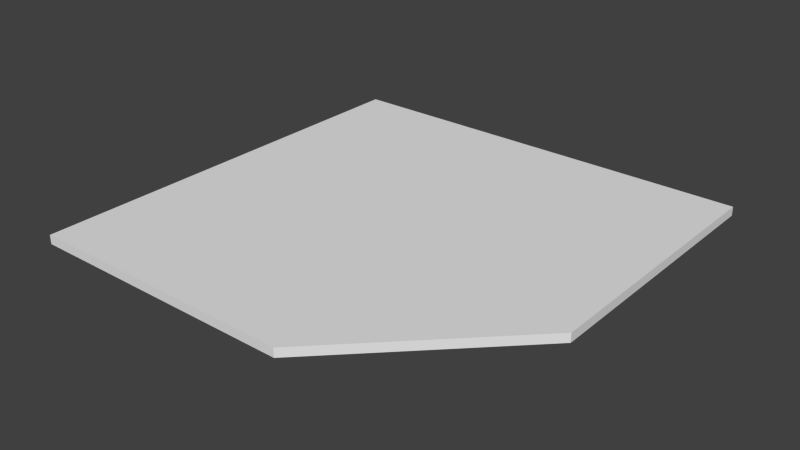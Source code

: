 # Source: Chamfered_Part.blend  (saved by Blender 2.78.0; exported with 4.5.12 LTS)
import bpy
from mathutils import Matrix  # noqa: F401  (used for matrix-valued properties, if any)

bpy.ops.wm.read_factory_settings(use_empty=True)
scene = bpy.context.scene
scene.name = 'Scene'

# ---- collections
col_collection_1 = bpy.data.collections.new('Collection 1'); scene.collection.children.link(col_collection_1)

# ---- world
world_world = bpy.data.worlds.new('World'); scene.world = world_world
world_world.color = (0.05088, 0.05088, 0.05088)
world_world.use_sun_shadow = False
world_world.sun_shadow_jitter_overblur = 0.0
world_world.cycles.sampling_method = 'NONE'
world_world.cycles.sample_map_resolution = 256

# ---- meshes
me_base_point = bpy.data.meshes.new('Base Point')
me_base_point.from_pydata([(0.0, 0.0, 0.0)], [], [])
me_base_point.use_remesh_preserve_volume = False
me_base_point.use_remesh_preserve_attributes = False
me_base_point.use_mirror_vertex_groups = False
me_base_point.update()
me_cutpart = bpy.data.meshes.new('Cutpart')
me_cutpart.from_pydata([(0.0, 0.0, 0.0), (0.0, -0.9144, 0.0), (0.9144, 0.0, 0.0), (0.0, 0.0, 0.01905), (0.0, -0.9144, 0.01905), (0.9144, 0.0, 0.01905), (0.9144, -0.5842, 0.0), (0.5842, -0.9144, 0.0), (0.5842, -0.9144, 0.01905), (0.9144, -0.5842, 0.01905)], [], [(6, 2, 5, 9), (0, 1, 4, 3), (3, 4, 8, 9, 5), (1, 7, 8, 4), (3, 5, 2, 0), (8, 7, 6, 9), (0, 2, 6, 7, 1)])
me_cutpart.polygons.foreach_set('material_index', [0, 0, 1, 0, 0, 3, 2])
_uv = me_cutpart.uv_layers.new(name='UVMap')
_uv.uv.foreach_set('vector', [1.0, 0.4812, 1.0, 0.7071, 0.9897, 0.7071, 0.9897, 0.4812, 0.02062, 0.5, 0.02062, 1.0, 0.01031, 1.0, 0.01031, 0.5, 0.4948, 0.0, 0.4948, 0.5, 0.1787, 0.5, 3.226e-08, 0.3194, 0.0, 4.371e-08, 1.0, 0.0, 1.0, 0.2259, 0.9897, 0.2259, 0.9897, 0.0, 8.064e-08, 1.0, 0.0, 0.5, 0.01031, 0.5, 0.01031, 1.0, 0.7148, 0.2611, 0.7148, 0.2507, 0.9702, 0.2507, 0.9702, 0.2611, 0.9897, 0.5, 0.4948, 0.5, 0.4948, 0.1806, 0.6735, 0.0, 0.9897, 0.0])
me_cutpart.materials.append(None)
me_cutpart.materials.append(None)
me_cutpart.materials.append(None)
me_cutpart.materials.append(None)
me_cutpart.use_remesh_preserve_volume = False
me_cutpart.use_remesh_preserve_attributes = False
me_cutpart.use_mirror_vertex_groups = False
me_cutpart.update()
me_cage = bpy.data.meshes.new('CAGE')
me_cage.from_pydata([(0.0, 0.0, 0.0), (0.0, 0.4572, 0.0), (0.6096, 0.4572, 0.0), (0.6096, 0.0, 0.0), (0.0, 0.0, 0.01905), (0.0, 0.4572, 0.01905), (0.6096, 0.4572, 0.01905), (0.6096, 0.0, 0.01905)], [], [(0, 1, 2, 3), (4, 7, 6, 5), (0, 4, 5, 1), (1, 5, 6, 2), (2, 6, 7, 3), (4, 0, 3, 7)])
me_cage.use_remesh_preserve_volume = False
me_cage.use_remesh_preserve_attributes = False
me_cage.use_mirror_vertex_groups = False
me_cage.update()

# ---- objects
ob_bpassembly_chamfered_part = bpy.data.objects.new('BPASSEMBLY.Chamfered Part', me_base_point)
ob_empty_chamfered_part_right_depth = bpy.data.objects.new('EMPTY.Chamfered Part.Right Depth', None)
ob_empty_chamfered_part_left_depth = bpy.data.objects.new('EMPTY.Chamfered Part.Left Depth', None)
ob_vpdimz_chamfered_part = bpy.data.objects.new('VPDIMZ.Chamfered Part', None)
ob_vpdimy_chamfered_part = bpy.data.objects.new('VPDIMY.Chamfered Part', None)
ob_vpdimx_chamfered_part = bpy.data.objects.new('VPDIMX.Chamfered Part', None)
ob_mesh_chamfered_part_cutpart = bpy.data.objects.new('MESH.Chamfered Part.Cutpart', me_cutpart)
ob_cage_chamfered_part_cage = bpy.data.objects.new('CAGE.Chamfered Part.CAGE', me_cage)

# ---- transforms, parenting, visibility, modifiers, constraints
ob_bpassembly_chamfered_part.location = (0.0, 0.0, 0.0)
ob_bpassembly_chamfered_part.lineart.crease_threshold = 0.0
ob_empty_chamfered_part_right_depth.parent = ob_bpassembly_chamfered_part
ob_empty_chamfered_part_right_depth.location = (0.0, 0.0, 0.0)
ob_empty_chamfered_part_right_depth.lock_location = (True, False, True)
ob_empty_chamfered_part_right_depth.lock_rotation = (True, True, True)
ob_empty_chamfered_part_right_depth.empty_display_size = 0.0254
ob_empty_chamfered_part_right_depth.empty_image_offset = (0.0, 0.0)
ob_empty_chamfered_part_right_depth.lineart.crease_threshold = 0.0
ob_empty_chamfered_part_left_depth.parent = ob_bpassembly_chamfered_part
ob_empty_chamfered_part_left_depth.location = (0.0, 0.0, 0.0)
ob_empty_chamfered_part_left_depth.lock_location = (False, True, True)
ob_empty_chamfered_part_left_depth.lock_rotation = (True, True, True)
ob_empty_chamfered_part_left_depth.empty_display_size = 0.0254
ob_empty_chamfered_part_left_depth.empty_image_offset = (0.0, 0.0)
ob_empty_chamfered_part_left_depth.lineart.crease_threshold = 0.0
ob_vpdimz_chamfered_part.parent = ob_bpassembly_chamfered_part
ob_vpdimz_chamfered_part.location = (0.0, 0.0, 0.01905)
ob_vpdimz_chamfered_part.lock_location = (True, True, False)
ob_vpdimz_chamfered_part.empty_display_size = 0.0508
ob_vpdimz_chamfered_part.empty_image_offset = (0.0, 0.0)
ob_vpdimz_chamfered_part.lineart.crease_threshold = 0.0
ob_vpdimy_chamfered_part.parent = ob_bpassembly_chamfered_part
ob_vpdimy_chamfered_part.location = (0.0, -0.9144, 0.0)
ob_vpdimy_chamfered_part.lock_location = (True, False, True)
ob_vpdimy_chamfered_part.empty_display_size = 0.0508
ob_vpdimy_chamfered_part.empty_image_offset = (0.0, 0.0)
ob_vpdimy_chamfered_part.lineart.crease_threshold = 0.0
ob_vpdimx_chamfered_part.parent = ob_bpassembly_chamfered_part
ob_vpdimx_chamfered_part.location = (0.9144, 0.0, 0.0)
ob_vpdimx_chamfered_part.lock_location = (False, True, True)
ob_vpdimx_chamfered_part.empty_display_size = 0.0508
ob_vpdimx_chamfered_part.empty_image_offset = (0.0, 0.0)
ob_vpdimx_chamfered_part.lineart.crease_threshold = 0.0
ob_mesh_chamfered_part_cutpart.parent = ob_bpassembly_chamfered_part
ob_mesh_chamfered_part_cutpart.location = (0.0, 0.0, 0.0)
ob_mesh_chamfered_part_cutpart.lock_location = (True, True, True)
ob_mesh_chamfered_part_cutpart.lock_rotation = (True, True, True)
ob_mesh_chamfered_part_cutpart.lineart.crease_threshold = 0.0
_vg = ob_mesh_chamfered_part_cutpart.vertex_groups.new(name='X Dimension')
_vg = ob_mesh_chamfered_part_cutpart.vertex_groups.new(name='Y Dimension')
_vg = ob_mesh_chamfered_part_cutpart.vertex_groups.new(name='Z Dimension')
_vg = ob_mesh_chamfered_part_cutpart.vertex_groups.new(name='Left Depth')
_vg = ob_mesh_chamfered_part_cutpart.vertex_groups.new(name='Right Depth')
_m = ob_mesh_chamfered_part_cutpart.modifiers.new('Hook-VPDIMX.New Part', 'HOOK')
_m.center = (0.9144, 0.0, 0.0)
_m.matrix_inverse = ((1.0, 0.0, 0.0, -0.9144), (0.0, 1.0, 0.0, 0.0), (0.0, 0.0, 1.0, 0.0), (0.0, 0.0, 0.0, 1.0))
_m.object = ob_vpdimx_chamfered_part
_m = ob_mesh_chamfered_part_cutpart.modifiers.new('Hook-VPDIMY.New Part', 'HOOK')
_m.center = (0.0, -0.9144, 0.0)
_m.matrix_inverse = ((1.0, 0.0, 0.0, 0.0), (0.0, 1.0, 0.0, 0.9144), (0.0, 0.0, 1.0, 0.0), (0.0, 0.0, 0.0, 1.0))
_m.object = ob_vpdimy_chamfered_part
_m = ob_mesh_chamfered_part_cutpart.modifiers.new('Hook-VPDIMZ.New Part', 'HOOK')
_m.center = (0.0, 0.0, 0.01905)
_m.matrix_inverse = ((1.0, 0.0, 0.0, 0.0), (0.0, 1.0, 0.0, 0.0), (0.0, 0.0, 1.0, -0.01905), (0.0, 0.0, 0.0, 1.0))
_m.object = ob_vpdimz_chamfered_part
_m = ob_mesh_chamfered_part_cutpart.modifiers.new('Hook-EMPTY.New Part.Left Depth', 'HOOK')
_m.center = (0.5842, 0.0, 0.0)
_m.matrix_inverse = ((1.0, 0.0, 0.0, -0.5842), (0.0, 1.0, 0.0, 0.0), (0.0, 0.0, 1.0, 0.0), (0.0, 0.0, 0.0, 1.0))
_m.object = ob_empty_chamfered_part_left_depth
_m = ob_mesh_chamfered_part_cutpart.modifiers.new('Hook-EMPTY.New Part.Right Depth', 'HOOK')
_m.center = (0.0, -0.5842, 0.0)
_m.matrix_inverse = ((1.0, 0.0, 0.0, 0.0), (0.0, 1.0, 0.0, 0.5842), (0.0, 0.0, 1.0, 0.0), (0.0, 0.0, 0.0, 1.0))
_m.object = ob_empty_chamfered_part_right_depth
_m = ob_mesh_chamfered_part_cutpart.modifiers.new('Array', 'ARRAY')
_m.count = 1
_m.use_constant_offset = True
_m.constant_offset_displace = (0.0, 0.0, 0.0)
_m.use_relative_offset = False
ob_cage_chamfered_part_cage.parent = ob_bpassembly_chamfered_part
ob_cage_chamfered_part_cage.location = (0.0, 0.0, 0.0)
ob_cage_chamfered_part_cage.lock_location = (True, True, True)
ob_cage_chamfered_part_cage.lock_rotation = (True, True, True)
ob_cage_chamfered_part_cage.visible_camera = False
ob_cage_chamfered_part_cage.visible_diffuse = False
ob_cage_chamfered_part_cage.visible_glossy = False
ob_cage_chamfered_part_cage.visible_transmission = False
ob_cage_chamfered_part_cage.visible_shadow = False
ob_cage_chamfered_part_cage.display_type = 'WIRE'
ob_cage_chamfered_part_cage.lineart.crease_threshold = 0.0
_vg = ob_cage_chamfered_part_cage.vertex_groups.new(name='X Dimension')
_vg = ob_cage_chamfered_part_cage.vertex_groups.new(name='Y Dimension')
_vg = ob_cage_chamfered_part_cage.vertex_groups.new(name='Z Dimension')
_vg = ob_cage_chamfered_part_cage.vertex_groups.new(name='Left Depth')
_vg = ob_cage_chamfered_part_cage.vertex_groups.new(name='Right Depth')
_m = ob_cage_chamfered_part_cage.modifiers.new('Hook-VPDIMX.New Assembly', 'HOOK')
_m.center = (0.6096, 0.0, 0.0)
_m.matrix_inverse = ((1.0, 0.0, 0.0, -0.6096), (0.0, 1.0, 0.0, 0.0), (0.0, 0.0, 1.0, 0.0), (0.0, 0.0, 0.0, 1.0))
_m.object = ob_vpdimx_chamfered_part
_m = ob_cage_chamfered_part_cage.modifiers.new('Hook-VPDIMY.New Assembly', 'HOOK')
_m.center = (0.0, 0.4572, 0.0)
_m.matrix_inverse = ((1.0, 0.0, 0.0, 0.0), (0.0, 1.0, 0.0, -0.4572), (0.0, 0.0, 1.0, 0.0), (0.0, 0.0, 0.0, 1.0))
_m.object = ob_vpdimy_chamfered_part
_m = ob_cage_chamfered_part_cage.modifiers.new('Hook-VPDIMZ.New Assembly', 'HOOK')
_m.center = (0.0, 0.0, 0.01905)
_m.matrix_inverse = ((1.0, 0.0, 0.0, 0.0), (0.0, 1.0, 0.0, 0.0), (0.0, 0.0, 1.0, -0.01905), (0.0, 0.0, 0.0, 1.0))
_m.object = ob_vpdimz_chamfered_part

# ---- collection membership
col_collection_1.objects.link(ob_bpassembly_chamfered_part)
col_collection_1.objects.link(ob_empty_chamfered_part_right_depth)
col_collection_1.objects.link(ob_empty_chamfered_part_left_depth)
col_collection_1.objects.link(ob_vpdimz_chamfered_part)
col_collection_1.objects.link(ob_vpdimy_chamfered_part)
col_collection_1.objects.link(ob_vpdimx_chamfered_part)
col_collection_1.objects.link(ob_mesh_chamfered_part_cutpart)
col_collection_1.objects.link(ob_cage_chamfered_part_cage)

# ---- scene / render settings (as saved in the file)
scene.frame_start = 1; scene.frame_end = 250; scene.frame_set(1)
scene.render.engine = 'CYCLES'
scene.render.resolution_percentage = 50
scene.render.dither_intensity = 0.0
scene.cycles.use_denoising = False
scene.cycles.samples = 10
scene.cycles.sampling_pattern = 'TABULATED_SOBOL'
scene.cycles.light_sampling_threshold = 0.0
scene.cycles.use_adaptive_sampling = False
scene.cycles.use_light_tree = False
scene.cycles.caustics_reflective = False
scene.cycles.caustics_refractive = False
scene.cycles.blur_glossy = 0.0
scene.cycles.pixel_filter_type = 'GAUSSIAN'
scene.cycles.sample_clamp_direct = 1.0
scene.cycles.sample_clamp_indirect = 1.0
scene.view_settings.view_transform = 'Standard'
bpy.context.view_layer.update()

# ---- added for rendering (the .blend has no active camera and no usable light): camera, sun
cam_auto = bpy.data.cameras.new('AutoCamera')
cam_auto.lens = 50.0
cam_auto.sensor_width = 36.0
cam_auto.clip_end = 1000.0
ob_auto_camera = bpy.data.objects.new('AutoCamera', cam_auto)
scene.collection.objects.link(ob_auto_camera)
ob_auto_camera.location = (1.65379, -1.89311, 0.966797)
ob_auto_camera.rotation_euler = (1.09748, -7.21219e-08, 0.694738)
scene.camera = ob_auto_camera
light_auto_sun = bpy.data.lights.new('AutoSun', 'SUN')
light_auto_sun.energy = 3.0
light_auto_sun.angle = 0.0523599
ob_auto_sun = bpy.data.objects.new('AutoSun', light_auto_sun)
scene.collection.objects.link(ob_auto_sun)
ob_auto_sun.rotation_euler = (0.872665, 0.174533, 0.523599)
bpy.context.view_layer.update()
